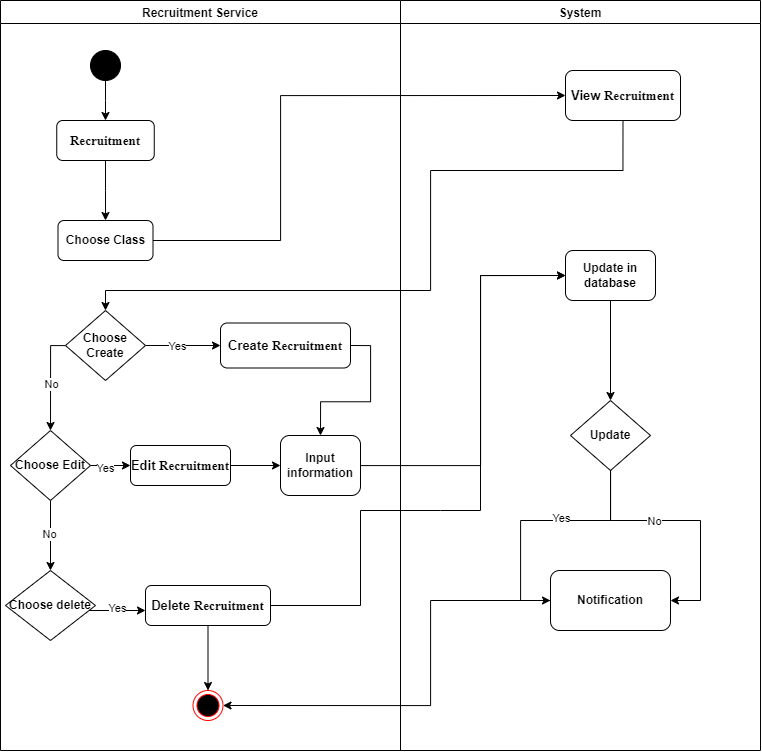

The diagram above was exported from draw.io. Its source (the exported page's mxGraphModel, read from the mxfile embedded in the PNG):
<mxGraphModel dx="1025" dy="1464" grid="1" gridSize="10" guides="1" tooltips="1" connect="1" arrows="1" fold="1" page="1" pageScale="1" pageWidth="827" pageHeight="1169" math="0" shadow="0">
  <root>
    <mxCell id="0" />
    <mxCell id="1" parent="0" />
    <mxCell id="eM3LU_ZT9hLM8pErCTFV-1" value="Recruitment Service" style="swimlane;" vertex="1" parent="1">
      <mxGeometry x="250" y="250" width="400" height="750" as="geometry" />
    </mxCell>
    <mxCell id="eM3LU_ZT9hLM8pErCTFV-2" value="" style="edgeStyle=orthogonalEdgeStyle;rounded=0;orthogonalLoop=1;jettySize=auto;html=1;" edge="1" parent="eM3LU_ZT9hLM8pErCTFV-1" source="eM3LU_ZT9hLM8pErCTFV-3" target="eM3LU_ZT9hLM8pErCTFV-5">
      <mxGeometry relative="1" as="geometry" />
    </mxCell>
    <mxCell id="eM3LU_ZT9hLM8pErCTFV-3" value="" style="ellipse;whiteSpace=wrap;html=1;aspect=fixed;fillColor=#000000;" vertex="1" parent="eM3LU_ZT9hLM8pErCTFV-1">
      <mxGeometry x="90" y="50" width="30" height="30" as="geometry" />
    </mxCell>
    <mxCell id="eM3LU_ZT9hLM8pErCTFV-4" value="" style="edgeStyle=orthogonalEdgeStyle;rounded=0;orthogonalLoop=1;jettySize=auto;html=1;" edge="1" parent="eM3LU_ZT9hLM8pErCTFV-1" source="eM3LU_ZT9hLM8pErCTFV-5" target="eM3LU_ZT9hLM8pErCTFV-6">
      <mxGeometry relative="1" as="geometry" />
    </mxCell>
    <mxCell id="eM3LU_ZT9hLM8pErCTFV-5" value="&lt;span id=&quot;docs-internal-guid-7559430e-7fff-4256-5502-9984bf877975&quot;&gt;&lt;span style=&quot;font-family: &amp;quot;Times New Roman&amp;quot;, serif; background-color: transparent; font-variant-numeric: normal; font-variant-east-asian: normal; font-variant-alternates: normal; font-variant-position: normal; vertical-align: baseline; white-space-collapse: preserve;&quot;&gt;&lt;font style=&quot;font-size: 13px;&quot;&gt;&lt;b&gt;Recruitment&lt;/b&gt;&lt;/font&gt;&lt;/span&gt;&lt;/span&gt;" style="rounded=1;whiteSpace=wrap;html=1;" vertex="1" parent="eM3LU_ZT9hLM8pErCTFV-1">
      <mxGeometry x="56.25" y="120" width="97.5" height="40" as="geometry" />
    </mxCell>
    <mxCell id="eM3LU_ZT9hLM8pErCTFV-6" value="&lt;b&gt;Choose Class&lt;/b&gt;" style="rounded=1;whiteSpace=wrap;html=1;" vertex="1" parent="eM3LU_ZT9hLM8pErCTFV-1">
      <mxGeometry x="57.5" y="220" width="95" height="40" as="geometry" />
    </mxCell>
    <mxCell id="eM3LU_ZT9hLM8pErCTFV-7" value="" style="edgeStyle=orthogonalEdgeStyle;rounded=0;orthogonalLoop=1;jettySize=auto;html=1;" edge="1" parent="eM3LU_ZT9hLM8pErCTFV-1" source="eM3LU_ZT9hLM8pErCTFV-9" target="eM3LU_ZT9hLM8pErCTFV-11">
      <mxGeometry relative="1" as="geometry" />
    </mxCell>
    <mxCell id="bzaGCaRtcOfQrOnGt6Xr-1" value="Yes" style="edgeLabel;html=1;align=center;verticalAlign=middle;resizable=0;points=[];" vertex="1" connectable="0" parent="eM3LU_ZT9hLM8pErCTFV-7">
      <mxGeometry x="-0.1807" relative="1" as="geometry">
        <mxPoint as="offset" />
      </mxGeometry>
    </mxCell>
    <mxCell id="eM3LU_ZT9hLM8pErCTFV-8" value="" style="edgeStyle=orthogonalEdgeStyle;rounded=0;orthogonalLoop=1;jettySize=auto;html=1;entryX=0.5;entryY=0;entryDx=0;entryDy=0;" edge="1" parent="eM3LU_ZT9hLM8pErCTFV-1" source="eM3LU_ZT9hLM8pErCTFV-9" target="eM3LU_ZT9hLM8pErCTFV-14">
      <mxGeometry relative="1" as="geometry">
        <mxPoint x="5" y="345" as="targetPoint" />
        <Array as="points">
          <mxPoint x="50" y="345" />
        </Array>
      </mxGeometry>
    </mxCell>
    <mxCell id="bzaGCaRtcOfQrOnGt6Xr-2" value="No" style="edgeLabel;html=1;align=center;verticalAlign=middle;resizable=0;points=[];" vertex="1" connectable="0" parent="eM3LU_ZT9hLM8pErCTFV-8">
      <mxGeometry x="0.06" relative="1" as="geometry">
        <mxPoint as="offset" />
      </mxGeometry>
    </mxCell>
    <mxCell id="eM3LU_ZT9hLM8pErCTFV-9" value="&lt;b&gt;Choose Create&lt;/b&gt;" style="rhombus;whiteSpace=wrap;html=1;" vertex="1" parent="eM3LU_ZT9hLM8pErCTFV-1">
      <mxGeometry x="65" y="310" width="80" height="70" as="geometry" />
    </mxCell>
    <mxCell id="eM3LU_ZT9hLM8pErCTFV-10" value="" style="edgeStyle=orthogonalEdgeStyle;rounded=0;orthogonalLoop=1;jettySize=auto;html=1;entryX=0.5;entryY=0;entryDx=0;entryDy=0;exitX=1;exitY=0.5;exitDx=0;exitDy=0;" edge="1" parent="eM3LU_ZT9hLM8pErCTFV-1" source="eM3LU_ZT9hLM8pErCTFV-11" target="eM3LU_ZT9hLM8pErCTFV-17">
      <mxGeometry relative="1" as="geometry">
        <mxPoint x="320" y="430" as="targetPoint" />
        <Array as="points" />
      </mxGeometry>
    </mxCell>
    <mxCell id="eM3LU_ZT9hLM8pErCTFV-11" value="&lt;font style=&quot;font-size: 13px;&quot;&gt;&lt;b&gt;Create&amp;nbsp;&lt;span id=&quot;docs-internal-guid-7559430e-7fff-4256-5502-9984bf877975&quot;&gt;&lt;span style=&quot;font-family: &amp;quot;Times New Roman&amp;quot;, serif; background-color: transparent; font-variant-numeric: normal; font-variant-east-asian: normal; font-variant-alternates: normal; font-variant-position: normal; vertical-align: baseline; white-space-collapse: preserve;&quot;&gt;Recruitment&lt;/span&gt;&lt;/span&gt;&lt;/b&gt;&lt;/font&gt;" style="rounded=1;whiteSpace=wrap;html=1;" vertex="1" parent="eM3LU_ZT9hLM8pErCTFV-1">
      <mxGeometry x="220" y="322.5" width="130" height="45" as="geometry" />
    </mxCell>
    <mxCell id="eM3LU_ZT9hLM8pErCTFV-12" value="" style="edgeStyle=orthogonalEdgeStyle;rounded=0;orthogonalLoop=1;jettySize=auto;html=1;" edge="1" parent="eM3LU_ZT9hLM8pErCTFV-1" source="eM3LU_ZT9hLM8pErCTFV-14" target="eM3LU_ZT9hLM8pErCTFV-16">
      <mxGeometry relative="1" as="geometry" />
    </mxCell>
    <mxCell id="bzaGCaRtcOfQrOnGt6Xr-4" value="Yes" style="edgeLabel;html=1;align=center;verticalAlign=middle;resizable=0;points=[];" vertex="1" connectable="0" parent="eM3LU_ZT9hLM8pErCTFV-12">
      <mxGeometry x="-0.2556" y="-2" relative="1" as="geometry">
        <mxPoint as="offset" />
      </mxGeometry>
    </mxCell>
    <mxCell id="eM3LU_ZT9hLM8pErCTFV-13" value="" style="edgeStyle=orthogonalEdgeStyle;rounded=0;orthogonalLoop=1;jettySize=auto;html=1;" edge="1" parent="eM3LU_ZT9hLM8pErCTFV-1" source="eM3LU_ZT9hLM8pErCTFV-14" target="eM3LU_ZT9hLM8pErCTFV-19">
      <mxGeometry relative="1" as="geometry" />
    </mxCell>
    <mxCell id="bzaGCaRtcOfQrOnGt6Xr-5" value="No" style="edgeLabel;html=1;align=center;verticalAlign=middle;resizable=0;points=[];" vertex="1" connectable="0" parent="eM3LU_ZT9hLM8pErCTFV-13">
      <mxGeometry x="-0.081" y="-2" relative="1" as="geometry">
        <mxPoint as="offset" />
      </mxGeometry>
    </mxCell>
    <mxCell id="eM3LU_ZT9hLM8pErCTFV-14" value="&lt;b&gt;Choose Edit&lt;/b&gt;" style="rhombus;whiteSpace=wrap;html=1;" vertex="1" parent="eM3LU_ZT9hLM8pErCTFV-1">
      <mxGeometry x="10" y="430" width="80" height="70" as="geometry" />
    </mxCell>
    <mxCell id="eM3LU_ZT9hLM8pErCTFV-15" value="" style="edgeStyle=orthogonalEdgeStyle;rounded=0;orthogonalLoop=1;jettySize=auto;html=1;" edge="1" parent="eM3LU_ZT9hLM8pErCTFV-1" source="eM3LU_ZT9hLM8pErCTFV-16" target="eM3LU_ZT9hLM8pErCTFV-17">
      <mxGeometry relative="1" as="geometry" />
    </mxCell>
    <mxCell id="eM3LU_ZT9hLM8pErCTFV-16" value="&lt;font style=&quot;font-size: 13px;&quot;&gt;&lt;b&gt;Edit&amp;nbsp;&lt;span id=&quot;docs-internal-guid-7559430e-7fff-4256-5502-9984bf877975&quot;&gt;&lt;span style=&quot;font-family: &amp;quot;Times New Roman&amp;quot;, serif; background-color: transparent; font-variant-numeric: normal; font-variant-east-asian: normal; font-variant-alternates: normal; font-variant-position: normal; vertical-align: baseline; white-space-collapse: preserve;&quot;&gt;Recruitment&lt;/span&gt;&lt;/span&gt;&lt;/b&gt;&lt;/font&gt;" style="rounded=1;whiteSpace=wrap;html=1;" vertex="1" parent="eM3LU_ZT9hLM8pErCTFV-1">
      <mxGeometry x="130" y="445" width="100" height="40" as="geometry" />
    </mxCell>
    <mxCell id="eM3LU_ZT9hLM8pErCTFV-17" value="&lt;b&gt;Input information&lt;/b&gt;" style="rounded=1;whiteSpace=wrap;html=1;" vertex="1" parent="eM3LU_ZT9hLM8pErCTFV-1">
      <mxGeometry x="280" y="435" width="80" height="60" as="geometry" />
    </mxCell>
    <mxCell id="eM3LU_ZT9hLM8pErCTFV-18" value="" style="edgeStyle=orthogonalEdgeStyle;rounded=0;orthogonalLoop=1;jettySize=auto;html=1;" edge="1" parent="eM3LU_ZT9hLM8pErCTFV-1" source="eM3LU_ZT9hLM8pErCTFV-19" target="eM3LU_ZT9hLM8pErCTFV-21">
      <mxGeometry relative="1" as="geometry">
        <Array as="points">
          <mxPoint x="120" y="610" />
          <mxPoint x="120" y="610" />
        </Array>
      </mxGeometry>
    </mxCell>
    <mxCell id="bzaGCaRtcOfQrOnGt6Xr-6" value="Yes" style="edgeLabel;html=1;align=center;verticalAlign=middle;resizable=0;points=[];" vertex="1" connectable="0" parent="eM3LU_ZT9hLM8pErCTFV-18">
      <mxGeometry x="-0.0082" y="3" relative="1" as="geometry">
        <mxPoint as="offset" />
      </mxGeometry>
    </mxCell>
    <mxCell id="eM3LU_ZT9hLM8pErCTFV-19" value="&lt;b&gt;Choose delete&lt;/b&gt;" style="rhombus;whiteSpace=wrap;html=1;" vertex="1" parent="eM3LU_ZT9hLM8pErCTFV-1">
      <mxGeometry x="5" y="570" width="90" height="70" as="geometry" />
    </mxCell>
    <mxCell id="eM3LU_ZT9hLM8pErCTFV-20" value="" style="edgeStyle=orthogonalEdgeStyle;rounded=0;orthogonalLoop=1;jettySize=auto;html=1;" edge="1" parent="eM3LU_ZT9hLM8pErCTFV-1" source="eM3LU_ZT9hLM8pErCTFV-21" target="eM3LU_ZT9hLM8pErCTFV-22">
      <mxGeometry relative="1" as="geometry" />
    </mxCell>
    <mxCell id="eM3LU_ZT9hLM8pErCTFV-21" value="&lt;font style=&quot;font-size: 13px;&quot;&gt;&lt;b&gt;Delete&amp;nbsp;&lt;span id=&quot;docs-internal-guid-7559430e-7fff-4256-5502-9984bf877975&quot;&gt;&lt;span style=&quot;font-family: &amp;quot;Times New Roman&amp;quot;, serif; background-color: transparent; font-variant-numeric: normal; font-variant-east-asian: normal; font-variant-alternates: normal; font-variant-position: normal; vertical-align: baseline; white-space-collapse: preserve;&quot;&gt;Recruitment&lt;/span&gt;&lt;/span&gt;&lt;/b&gt;&lt;/font&gt;" style="rounded=1;whiteSpace=wrap;html=1;" vertex="1" parent="eM3LU_ZT9hLM8pErCTFV-1">
      <mxGeometry x="145" y="585" width="125" height="40" as="geometry" />
    </mxCell>
    <mxCell id="eM3LU_ZT9hLM8pErCTFV-22" value="" style="ellipse;html=1;shape=endState;fillColor=#000000;strokeColor=#ff0000;" vertex="1" parent="eM3LU_ZT9hLM8pErCTFV-1">
      <mxGeometry x="192.5" y="690" width="30" height="30" as="geometry" />
    </mxCell>
    <mxCell id="eM3LU_ZT9hLM8pErCTFV-23" value="System" style="swimlane;" vertex="1" parent="1">
      <mxGeometry x="650" y="250" width="360" height="750" as="geometry" />
    </mxCell>
    <mxCell id="eM3LU_ZT9hLM8pErCTFV-24" value="&lt;font style=&quot;font-size: 13px;&quot;&gt;&lt;b&gt;View&amp;nbsp;&lt;span id=&quot;docs-internal-guid-7559430e-7fff-4256-5502-9984bf877975&quot;&gt;&lt;span style=&quot;font-family: &amp;quot;Times New Roman&amp;quot;, serif; background-color: transparent; font-variant-numeric: normal; font-variant-east-asian: normal; font-variant-alternates: normal; font-variant-position: normal; vertical-align: baseline; white-space-collapse: preserve;&quot;&gt;Recruitment&lt;/span&gt;&lt;/span&gt;&lt;/b&gt;&lt;/font&gt;" style="rounded=1;whiteSpace=wrap;html=1;" vertex="1" parent="eM3LU_ZT9hLM8pErCTFV-23">
      <mxGeometry x="165" y="70" width="115" height="50" as="geometry" />
    </mxCell>
    <mxCell id="eM3LU_ZT9hLM8pErCTFV-25" value="" style="edgeStyle=orthogonalEdgeStyle;rounded=0;orthogonalLoop=1;jettySize=auto;html=1;" edge="1" parent="eM3LU_ZT9hLM8pErCTFV-23" source="eM3LU_ZT9hLM8pErCTFV-26" target="eM3LU_ZT9hLM8pErCTFV-28">
      <mxGeometry relative="1" as="geometry" />
    </mxCell>
    <mxCell id="eM3LU_ZT9hLM8pErCTFV-26" value="&lt;b&gt;Update in database&lt;/b&gt;" style="rounded=1;whiteSpace=wrap;html=1;" vertex="1" parent="eM3LU_ZT9hLM8pErCTFV-23">
      <mxGeometry x="165" y="250" width="90" height="50" as="geometry" />
    </mxCell>
    <mxCell id="eM3LU_ZT9hLM8pErCTFV-27" value="" style="edgeStyle=orthogonalEdgeStyle;rounded=0;orthogonalLoop=1;jettySize=auto;html=1;entryX=0;entryY=0.5;entryDx=0;entryDy=0;" edge="1" parent="eM3LU_ZT9hLM8pErCTFV-23" source="eM3LU_ZT9hLM8pErCTFV-28" target="eM3LU_ZT9hLM8pErCTFV-29">
      <mxGeometry relative="1" as="geometry">
        <Array as="points">
          <mxPoint x="210" y="520" />
          <mxPoint x="120" y="520" />
          <mxPoint x="120" y="600" />
        </Array>
      </mxGeometry>
    </mxCell>
    <mxCell id="bzaGCaRtcOfQrOnGt6Xr-8" value="Yes" style="edgeLabel;html=1;align=center;verticalAlign=middle;resizable=0;points=[];" vertex="1" connectable="0" parent="eM3LU_ZT9hLM8pErCTFV-27">
      <mxGeometry x="-0.1956" y="-3" relative="1" as="geometry">
        <mxPoint as="offset" />
      </mxGeometry>
    </mxCell>
    <mxCell id="eM3LU_ZT9hLM8pErCTFV-28" value="&lt;b&gt;Update&lt;/b&gt;" style="rhombus;whiteSpace=wrap;html=1;" vertex="1" parent="eM3LU_ZT9hLM8pErCTFV-23">
      <mxGeometry x="170" y="400" width="80" height="70" as="geometry" />
    </mxCell>
    <mxCell id="eM3LU_ZT9hLM8pErCTFV-29" value="&lt;b&gt;Notification&lt;/b&gt;" style="rounded=1;whiteSpace=wrap;html=1;" vertex="1" parent="eM3LU_ZT9hLM8pErCTFV-23">
      <mxGeometry x="150" y="570" width="120" height="60" as="geometry" />
    </mxCell>
    <mxCell id="eM3LU_ZT9hLM8pErCTFV-30" value="" style="endArrow=classic;html=1;rounded=0;exitX=0.5;exitY=1;exitDx=0;exitDy=0;entryX=1;entryY=0.5;entryDx=0;entryDy=0;" edge="1" parent="eM3LU_ZT9hLM8pErCTFV-23" source="eM3LU_ZT9hLM8pErCTFV-28" target="eM3LU_ZT9hLM8pErCTFV-29">
      <mxGeometry width="50" height="50" relative="1" as="geometry">
        <mxPoint y="460" as="sourcePoint" />
        <mxPoint x="50" y="410" as="targetPoint" />
        <Array as="points">
          <mxPoint x="210" y="520" />
          <mxPoint x="300" y="520" />
          <mxPoint x="300" y="600" />
        </Array>
      </mxGeometry>
    </mxCell>
    <mxCell id="bzaGCaRtcOfQrOnGt6Xr-7" value="No" style="edgeLabel;html=1;align=center;verticalAlign=middle;resizable=0;points=[];" vertex="1" connectable="0" parent="eM3LU_ZT9hLM8pErCTFV-30">
      <mxGeometry x="-0.2578" relative="1" as="geometry">
        <mxPoint as="offset" />
      </mxGeometry>
    </mxCell>
    <mxCell id="eM3LU_ZT9hLM8pErCTFV-31" value="" style="edgeStyle=orthogonalEdgeStyle;rounded=0;orthogonalLoop=1;jettySize=auto;html=1;entryX=0;entryY=0.5;entryDx=0;entryDy=0;" edge="1" source="eM3LU_ZT9hLM8pErCTFV-6" target="eM3LU_ZT9hLM8pErCTFV-24" parent="1">
      <mxGeometry relative="1" as="geometry">
        <mxPoint x="482.5" y="490" as="targetPoint" />
        <Array as="points">
          <mxPoint x="530" y="490" />
          <mxPoint x="530" y="345" />
        </Array>
      </mxGeometry>
    </mxCell>
    <mxCell id="eM3LU_ZT9hLM8pErCTFV-32" value="" style="edgeStyle=orthogonalEdgeStyle;rounded=0;orthogonalLoop=1;jettySize=auto;html=1;entryX=0.5;entryY=0;entryDx=0;entryDy=0;exitX=0.5;exitY=1;exitDx=0;exitDy=0;" edge="1" source="eM3LU_ZT9hLM8pErCTFV-24" target="eM3LU_ZT9hLM8pErCTFV-9" parent="1">
      <mxGeometry relative="1" as="geometry">
        <mxPoint x="810" y="450" as="targetPoint" />
        <Array as="points">
          <mxPoint x="873" y="420" />
          <mxPoint x="680" y="420" />
          <mxPoint x="680" y="540" />
          <mxPoint x="355" y="540" />
        </Array>
      </mxGeometry>
    </mxCell>
    <mxCell id="eM3LU_ZT9hLM8pErCTFV-33" value="" style="edgeStyle=orthogonalEdgeStyle;rounded=0;orthogonalLoop=1;jettySize=auto;html=1;entryX=1;entryY=0.5;entryDx=0;entryDy=0;" edge="1" source="eM3LU_ZT9hLM8pErCTFV-29" target="eM3LU_ZT9hLM8pErCTFV-22" parent="1">
      <mxGeometry relative="1" as="geometry">
        <mxPoint x="820" y="960" as="targetPoint" />
        <Array as="points">
          <mxPoint x="680" y="850" />
          <mxPoint x="680" y="955" />
        </Array>
      </mxGeometry>
    </mxCell>
    <mxCell id="eM3LU_ZT9hLM8pErCTFV-34" value="" style="edgeStyle=orthogonalEdgeStyle;rounded=0;orthogonalLoop=1;jettySize=auto;html=1;entryX=0;entryY=0.5;entryDx=0;entryDy=0;" edge="1" source="eM3LU_ZT9hLM8pErCTFV-17" target="eM3LU_ZT9hLM8pErCTFV-26" parent="1">
      <mxGeometry relative="1" as="geometry">
        <mxPoint x="750" y="500" as="targetPoint" />
        <Array as="points">
          <mxPoint x="730" y="715" />
          <mxPoint x="730" y="525" />
        </Array>
      </mxGeometry>
    </mxCell>
    <mxCell id="eM3LU_ZT9hLM8pErCTFV-35" value="" style="endArrow=classic;html=1;rounded=0;exitX=1;exitY=0.5;exitDx=0;exitDy=0;entryX=0;entryY=0.5;entryDx=0;entryDy=0;" edge="1" source="eM3LU_ZT9hLM8pErCTFV-21" target="eM3LU_ZT9hLM8pErCTFV-26" parent="1">
      <mxGeometry width="50" height="50" relative="1" as="geometry">
        <mxPoint x="670" y="750" as="sourcePoint" />
        <mxPoint x="770" y="530" as="targetPoint" />
        <Array as="points">
          <mxPoint x="610" y="855" />
          <mxPoint x="610" y="760" />
          <mxPoint x="690" y="760" />
          <mxPoint x="730" y="760" />
          <mxPoint x="730" y="525" />
        </Array>
      </mxGeometry>
    </mxCell>
  </root>
</mxGraphModel>